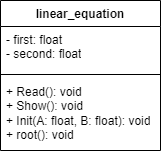

The diagram above was exported from draw.io. Its source (the exported page's mxGraphModel, read from the mxfile embedded in the PNG):
<mxGraphModel dx="607" dy="404" grid="1" gridSize="10" guides="1" tooltips="1" connect="1" arrows="1" fold="1" page="1" pageScale="1" pageWidth="1169" pageHeight="827" math="0" shadow="0">
  <root>
    <mxCell id="0" />
    <mxCell id="1" parent="0" />
    <mxCell id="6mU63yfQ7g1mib032S3k-18" value="linear_equation" style="swimlane;fontStyle=1;align=center;verticalAlign=top;childLayout=stackLayout;horizontal=1;startSize=26;horizontalStack=0;resizeParent=1;resizeParentMax=0;resizeLast=0;collapsible=1;marginBottom=0;whiteSpace=wrap;html=1;" vertex="1" parent="1">
      <mxGeometry x="480" y="240" width="160" height="150" as="geometry" />
    </mxCell>
    <mxCell id="6mU63yfQ7g1mib032S3k-19" value="- first: float&lt;br&gt;- second: float" style="text;strokeColor=none;fillColor=none;align=left;verticalAlign=top;spacingLeft=4;spacingRight=4;overflow=hidden;rotatable=0;points=[[0,0.5],[1,0.5]];portConstraint=eastwest;whiteSpace=wrap;html=1;" vertex="1" parent="6mU63yfQ7g1mib032S3k-18">
      <mxGeometry y="26" width="160" height="44" as="geometry" />
    </mxCell>
    <mxCell id="6mU63yfQ7g1mib032S3k-20" value="" style="line;strokeWidth=1;fillColor=none;align=left;verticalAlign=middle;spacingTop=-1;spacingLeft=3;spacingRight=3;rotatable=0;labelPosition=right;points=[];portConstraint=eastwest;strokeColor=inherit;" vertex="1" parent="6mU63yfQ7g1mib032S3k-18">
      <mxGeometry y="70" width="160" height="8" as="geometry" />
    </mxCell>
    <mxCell id="6mU63yfQ7g1mib032S3k-21" value="+ Read(): void&lt;br&gt;+ Show(): void&lt;br&gt;+ Init(A: float, B: float): void&lt;br&gt;+ root(): void" style="text;strokeColor=none;fillColor=none;align=left;verticalAlign=top;spacingLeft=4;spacingRight=4;overflow=hidden;rotatable=0;points=[[0,0.5],[1,0.5]];portConstraint=eastwest;whiteSpace=wrap;html=1;" vertex="1" parent="6mU63yfQ7g1mib032S3k-18">
      <mxGeometry y="78" width="160" height="72" as="geometry" />
    </mxCell>
  </root>
</mxGraphModel>